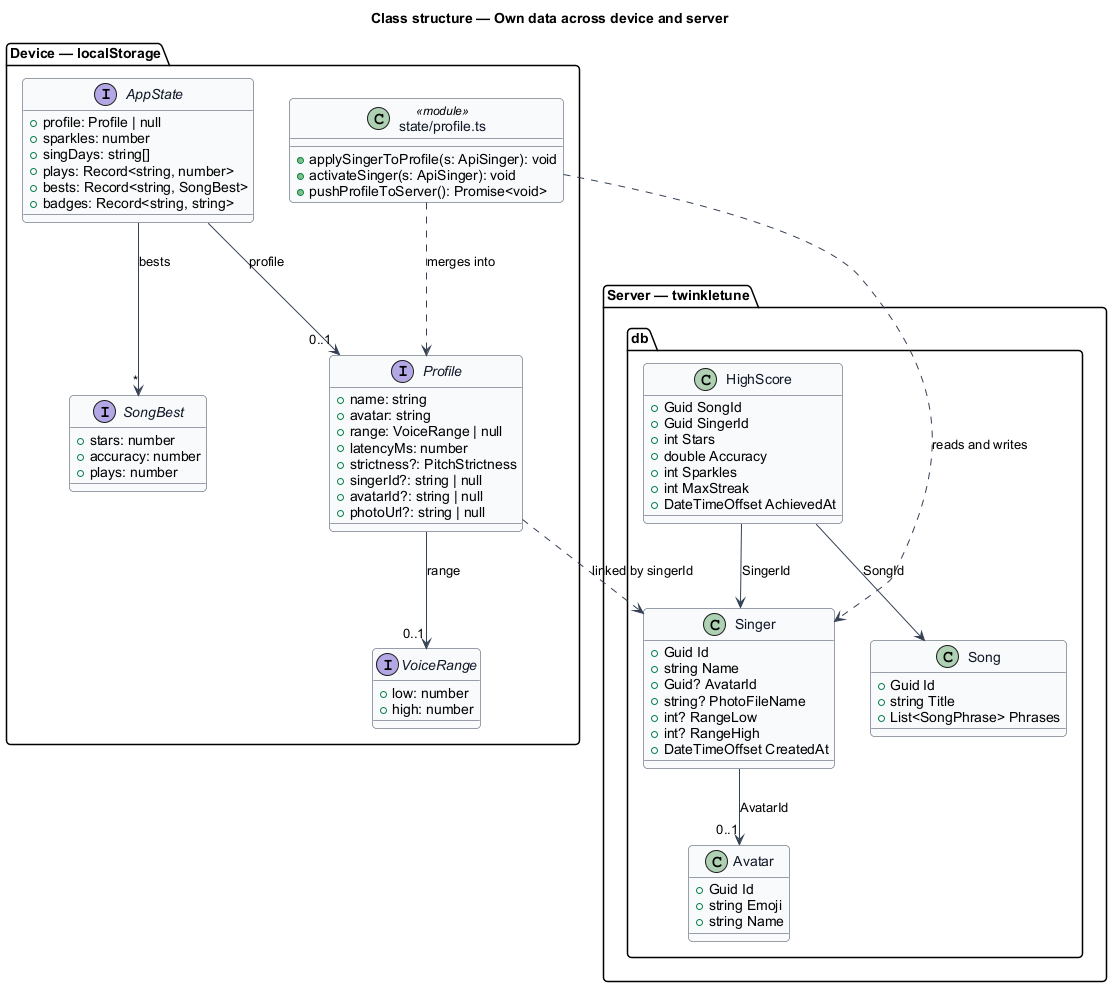

The diagram above was rendered by PlantUML. Its source (embedded in the PNG):
@startuml
' --- shared skin header ---
skinparam backgroundColor #FFFFFF
skinparam shadowing false
skinparam roundcorner 8
skinparam defaultFontName Arial
skinparam ArrowColor #344054
skinparam class {
  BorderColor #344054
  FontColor #101828
  BackgroundColor #F9FAFB
}
' --------------------------
title Class structure — Own data across device and server

package "Device — localStorage" {
  interface Profile {
    +name: string
    +avatar: string
    +range: VoiceRange | null
    +latencyMs: number
    +strictness?: PitchStrictness
    +singerId?: string | null
    +avatarId?: string | null
    +photoUrl?: string | null
  }

  interface VoiceRange {
    +low: number
    +high: number
  }

  interface AppState {
    +profile: Profile | null
    +sparkles: number
    +singDays: string[]
    +plays: Record<string, number>
    +bests: Record<string, SongBest>
    +badges: Record<string, string>
  }

  interface SongBest {
    +stars: number
    +accuracy: number
    +plays: number
  }

  class "state/profile.ts" as Bridge <<module>> {
    +applySingerToProfile(s: ApiSinger): void
    +activateSinger(s: ApiSinger): void
    +pushProfileToServer(): Promise<void>
  }
}

package "Server — twinkletune.db" {
  class Singer {
    +Guid Id
    +string Name
    +Guid? AvatarId
    +string? PhotoFileName
    +int? RangeLow
    +int? RangeHigh
    +DateTimeOffset CreatedAt
  }

  class Avatar {
    +Guid Id
    +string Emoji
    +string Name
  }

  class Song {
    +Guid Id
    +string Title
    +List<SongPhrase> Phrases
  }

  class HighScore {
    +Guid SongId
    +Guid SingerId
    +int Stars
    +double Accuracy
    +int Sparkles
    +int MaxStreak
    +DateTimeOffset AchievedAt
  }
}

AppState --> "0..1" Profile : profile
AppState --> "*" SongBest : bests
Profile --> "0..1" VoiceRange : range
Bridge ..> Profile : merges into
Bridge ..> Singer : reads and writes
Profile ..> Singer : linked by singerId
Singer --> "0..1" Avatar : AvatarId
HighScore --> Singer : SingerId
HighScore --> Song : SongId
@enduml